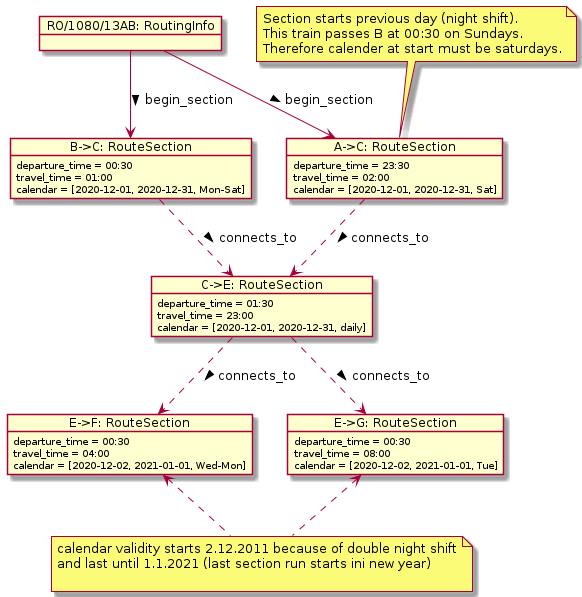

The diagram above was rendered by PlantUML. Its source (embedded in the PNG):
@startuml
object "RO/1080/13AB: RoutingInfo" as tr
object "A->C: RouteSection" as ac
object "B->C: RouteSection" as bc
object "C->E: RouteSection" as ce
object "E->F: RouteSection" as ef
object "E->G: RouteSection" as eg

ac : departure_time = 23:30
ac : travel_time = 02:00
ac : calendar = [2020-12-01, 2020-12-31, Sat]

bc : departure_time = 00:30
bc : travel_time = 01:00
bc : calendar = [2020-12-01, 2020-12-31, Mon-Sat]

ce : departure_time = 01:30
ce : travel_time = 23:00
ce : calendar = [2020-12-01, 2020-12-31, daily]

ef : departure_time = 00:30
ef : travel_time = 04:00
ef : calendar = [2020-12-02, 2021-01-01, Wed-Mon]

eg : departure_time = 00:30
eg : travel_time = 08:00
eg : calendar = [2020-12-02, 2021-01-01, Tue]

tr --> ac : begin_section >
tr --> bc : begin_section >

ac ..> ce : connects_to >
bc ..> ce : connects_to >
ce ..> ef : connects_to >
ce ..> eg : connects_to >

note top of ac
    Section starts previous day (night shift).
    This train passes B at 00:30 on Sundays.
    Therefore calender at start must be saturdays.
end note

note as n1
    calendar validity starts 2.12.2011 because of double night shift
    and last until 1.1.2021 (last section run starts ini new year)

end note

ef <.. n1
eg <.. n1
@enduml